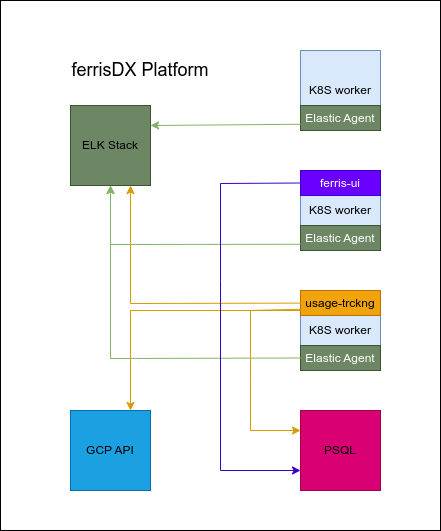

The diagram above was exported from draw.io. Its source (the exported page's mxGraphModel, read from the mxfile embedded in the PNG):
<mxGraphModel dx="1367" dy="775" grid="1" gridSize="10" guides="1" tooltips="1" connect="1" arrows="1" fold="1" page="1" pageScale="1" pageWidth="850" pageHeight="1100" math="0" shadow="0">
  <root>
    <mxCell id="0" />
    <mxCell id="1" parent="0" />
    <mxCell id="ZMj0az8cfU_9YRAnUnzX-2" value="" style="rounded=0;whiteSpace=wrap;html=1;direction=south;" parent="1" vertex="1">
      <mxGeometry x="390" y="230" width="440" height="530" as="geometry" />
    </mxCell>
    <mxCell id="ZMj0az8cfU_9YRAnUnzX-6" value="" style="whiteSpace=wrap;html=1;aspect=fixed;fillColor=#dae8fc;strokeColor=#6c8ebf;" parent="1" vertex="1">
      <mxGeometry x="690" y="280" width="80" height="80" as="geometry" />
    </mxCell>
    <mxCell id="ZMj0az8cfU_9YRAnUnzX-7" value="K8S worker" style="text;html=1;strokeColor=none;fillColor=none;align=center;verticalAlign=middle;whiteSpace=wrap;rounded=0;" parent="1" vertex="1">
      <mxGeometry x="695" y="305" width="70" height="30" as="geometry" />
    </mxCell>
    <mxCell id="ZMj0az8cfU_9YRAnUnzX-9" value="" style="rounded=1;whiteSpace=wrap;html=1;" parent="1" vertex="1">
      <mxGeometry x="690" y="340" width="80" height="20" as="geometry" />
    </mxCell>
    <mxCell id="ZMj0az8cfU_9YRAnUnzX-10" value="Elastic Agent" style="text;html=1;strokeColor=#3A5431;fillColor=#6d8764;align=center;verticalAlign=middle;whiteSpace=wrap;rounded=0;fontColor=#ffffff;" parent="1" vertex="1">
      <mxGeometry x="690" y="335" width="80" height="25" as="geometry" />
    </mxCell>
    <mxCell id="ZMj0az8cfU_9YRAnUnzX-11" value="" style="whiteSpace=wrap;html=1;aspect=fixed;fillColor=#dae8fc;strokeColor=#6c8ebf;" parent="1" vertex="1">
      <mxGeometry x="690" y="400" width="80" height="80" as="geometry" />
    </mxCell>
    <mxCell id="ZMj0az8cfU_9YRAnUnzX-12" value="K8S worker" style="text;html=1;strokeColor=none;fillColor=none;align=center;verticalAlign=middle;whiteSpace=wrap;rounded=0;" parent="1" vertex="1">
      <mxGeometry x="695" y="425" width="70" height="30" as="geometry" />
    </mxCell>
    <mxCell id="ZMj0az8cfU_9YRAnUnzX-13" value="" style="rounded=1;whiteSpace=wrap;html=1;" parent="1" vertex="1">
      <mxGeometry x="690" y="460" width="80" height="20" as="geometry" />
    </mxCell>
    <mxCell id="ZMj0az8cfU_9YRAnUnzX-14" value="Elastic Agent" style="text;html=1;strokeColor=#3A5431;fillColor=#6d8764;align=center;verticalAlign=middle;whiteSpace=wrap;rounded=0;fontColor=#ffffff;" parent="1" vertex="1">
      <mxGeometry x="690" y="455" width="80" height="25" as="geometry" />
    </mxCell>
    <mxCell id="ZMj0az8cfU_9YRAnUnzX-15" value="" style="whiteSpace=wrap;html=1;aspect=fixed;fillColor=#dae8fc;strokeColor=#6c8ebf;" parent="1" vertex="1">
      <mxGeometry x="690" y="520" width="80" height="80" as="geometry" />
    </mxCell>
    <mxCell id="ZMj0az8cfU_9YRAnUnzX-16" value="K8S worker" style="text;html=1;strokeColor=none;fillColor=none;align=center;verticalAlign=middle;whiteSpace=wrap;rounded=0;" parent="1" vertex="1">
      <mxGeometry x="695" y="545" width="70" height="30" as="geometry" />
    </mxCell>
    <mxCell id="ZMj0az8cfU_9YRAnUnzX-17" value="" style="rounded=1;whiteSpace=wrap;html=1;" parent="1" vertex="1">
      <mxGeometry x="690" y="580" width="80" height="20" as="geometry" />
    </mxCell>
    <mxCell id="ZMj0az8cfU_9YRAnUnzX-18" value="Elastic Agent" style="text;html=1;strokeColor=#3A5431;fillColor=#6d8764;align=center;verticalAlign=middle;whiteSpace=wrap;rounded=0;fontColor=#ffffff;" parent="1" vertex="1">
      <mxGeometry x="690" y="575" width="80" height="25" as="geometry" />
    </mxCell>
    <mxCell id="ZMj0az8cfU_9YRAnUnzX-23" value="" style="whiteSpace=wrap;html=1;aspect=fixed;fillColor=#6d8764;fontColor=#ffffff;strokeColor=#3A5431;" parent="1" vertex="1">
      <mxGeometry x="460" y="335" width="80" height="80" as="geometry" />
    </mxCell>
    <mxCell id="ZMj0az8cfU_9YRAnUnzX-24" value="ELK Stack" style="text;html=1;strokeColor=none;fillColor=none;align=center;verticalAlign=middle;whiteSpace=wrap;rounded=0;" parent="1" vertex="1">
      <mxGeometry x="470" y="360" width="60" height="30" as="geometry" />
    </mxCell>
    <mxCell id="ZMj0az8cfU_9YRAnUnzX-31" value="" style="endArrow=classic;html=1;rounded=0;entryX=1;entryY=0.25;entryDx=0;entryDy=0;exitX=0;exitY=0.75;exitDx=0;exitDy=0;fillColor=#d5e8d4;strokeColor=#82b366;" parent="1" source="ZMj0az8cfU_9YRAnUnzX-10" target="ZMj0az8cfU_9YRAnUnzX-23" edge="1">
      <mxGeometry width="50" height="50" relative="1" as="geometry">
        <mxPoint x="600" y="420" as="sourcePoint" />
        <mxPoint x="650" y="370" as="targetPoint" />
      </mxGeometry>
    </mxCell>
    <mxCell id="ZMj0az8cfU_9YRAnUnzX-32" value="" style="endArrow=classic;html=1;rounded=0;entryX=0.5;entryY=1;entryDx=0;entryDy=0;exitX=0;exitY=0.75;exitDx=0;exitDy=0;fillColor=#d5e8d4;strokeColor=#82b366;" parent="1" source="ZMj0az8cfU_9YRAnUnzX-14" target="ZMj0az8cfU_9YRAnUnzX-23" edge="1">
      <mxGeometry width="50" height="50" relative="1" as="geometry">
        <mxPoint x="686" y="415" as="sourcePoint" />
        <mxPoint x="640" y="410" as="targetPoint" />
        <Array as="points">
          <mxPoint x="500" y="474" />
        </Array>
      </mxGeometry>
    </mxCell>
    <mxCell id="ZMj0az8cfU_9YRAnUnzX-33" value="" style="endArrow=classic;html=1;rounded=0;entryX=0.5;entryY=1;entryDx=0;entryDy=0;exitX=0;exitY=0.5;exitDx=0;exitDy=0;fillColor=#d5e8d4;strokeColor=#82b366;" parent="1" source="ZMj0az8cfU_9YRAnUnzX-18" target="ZMj0az8cfU_9YRAnUnzX-23" edge="1">
      <mxGeometry width="50" height="50" relative="1" as="geometry">
        <mxPoint x="600" y="520" as="sourcePoint" />
        <mxPoint x="650" y="470" as="targetPoint" />
        <Array as="points">
          <mxPoint x="500" y="588" />
        </Array>
      </mxGeometry>
    </mxCell>
    <mxCell id="ZMj0az8cfU_9YRAnUnzX-34" value="" style="whiteSpace=wrap;html=1;aspect=fixed;fillColor=#d80073;fontColor=#ffffff;strokeColor=#A50040;" parent="1" vertex="1">
      <mxGeometry x="690" y="640" width="80" height="80" as="geometry" />
    </mxCell>
    <mxCell id="ZMj0az8cfU_9YRAnUnzX-35" value="PSQL" style="text;html=1;strokeColor=none;fillColor=none;align=center;verticalAlign=middle;whiteSpace=wrap;rounded=0;" parent="1" vertex="1">
      <mxGeometry x="700" y="665" width="60" height="30" as="geometry" />
    </mxCell>
    <mxCell id="ZMj0az8cfU_9YRAnUnzX-38" value="" style="rounded=1;whiteSpace=wrap;html=1;" parent="1" vertex="1">
      <mxGeometry x="690" y="525" width="80" height="20" as="geometry" />
    </mxCell>
    <mxCell id="ZMj0az8cfU_9YRAnUnzX-39" value="usage-trckng" style="text;html=1;strokeColor=#BD7000;fillColor=#f0a30a;align=center;verticalAlign=middle;whiteSpace=wrap;rounded=0;fontColor=#000000;" parent="1" vertex="1">
      <mxGeometry x="690" y="520" width="80" height="25" as="geometry" />
    </mxCell>
    <mxCell id="ZMj0az8cfU_9YRAnUnzX-40" value="" style="endArrow=classic;html=1;rounded=0;fillColor=#ffe6cc;strokeColor=#d79b00;entryX=0.75;entryY=1;entryDx=0;entryDy=0;" parent="1" source="ZMj0az8cfU_9YRAnUnzX-39" target="ZMj0az8cfU_9YRAnUnzX-23" edge="1">
      <mxGeometry width="50" height="50" relative="1" as="geometry">
        <mxPoint x="600" y="545" as="sourcePoint" />
        <mxPoint x="300" y="530" as="targetPoint" />
        <Array as="points">
          <mxPoint x="520" y="533" />
        </Array>
      </mxGeometry>
    </mxCell>
    <mxCell id="ZMj0az8cfU_9YRAnUnzX-41" value="" style="rounded=1;whiteSpace=wrap;html=1;" parent="1" vertex="1">
      <mxGeometry x="690" y="405" width="80" height="20" as="geometry" />
    </mxCell>
    <mxCell id="ZMj0az8cfU_9YRAnUnzX-42" value="ferris-ui" style="text;html=1;strokeColor=#3700CC;fillColor=#6a00ff;align=center;verticalAlign=middle;whiteSpace=wrap;rounded=0;fontColor=#ffffff;" parent="1" vertex="1">
      <mxGeometry x="690" y="400" width="80" height="25" as="geometry" />
    </mxCell>
    <mxCell id="ZMj0az8cfU_9YRAnUnzX-43" value="" style="endArrow=classic;html=1;rounded=0;exitX=0;exitY=0.75;exitDx=0;exitDy=0;fillColor=#ffe6cc;strokeColor=#d79b00;entryX=0;entryY=0.25;entryDx=0;entryDy=0;" parent="1" source="ZMj0az8cfU_9YRAnUnzX-39" target="ZMj0az8cfU_9YRAnUnzX-34" edge="1">
      <mxGeometry width="50" height="50" relative="1" as="geometry">
        <mxPoint x="600" y="680" as="sourcePoint" />
        <mxPoint x="650" y="630" as="targetPoint" />
        <Array as="points">
          <mxPoint x="640" y="540" />
          <mxPoint x="640" y="610" />
          <mxPoint x="640" y="660" />
          <mxPoint x="670" y="660" />
        </Array>
      </mxGeometry>
    </mxCell>
    <mxCell id="ZMj0az8cfU_9YRAnUnzX-45" value="&lt;font style=&quot;font-size: 18px;&quot;&gt;&amp;nbsp;ferrisDX&amp;nbsp;Platform&lt;/font&gt;" style="text;html=1;strokeColor=none;fillColor=none;align=center;verticalAlign=middle;whiteSpace=wrap;rounded=0;" parent="1" vertex="1">
      <mxGeometry x="470" y="270" width="115" height="60" as="geometry" />
    </mxCell>
    <mxCell id="ZMj0az8cfU_9YRAnUnzX-49" value="" style="whiteSpace=wrap;html=1;aspect=fixed;fillColor=#1ba1e2;strokeColor=#006EAF;fontColor=#ffffff;" parent="1" vertex="1">
      <mxGeometry x="460" y="640" width="80" height="80" as="geometry" />
    </mxCell>
    <mxCell id="ZMj0az8cfU_9YRAnUnzX-50" value="GCP API" style="text;html=1;strokeColor=none;fillColor=none;align=center;verticalAlign=middle;whiteSpace=wrap;rounded=0;" parent="1" vertex="1">
      <mxGeometry x="470" y="665" width="60" height="30" as="geometry" />
    </mxCell>
    <mxCell id="ZMj0az8cfU_9YRAnUnzX-51" value="" style="endArrow=classic;html=1;rounded=0;entryX=0.75;entryY=0;entryDx=0;entryDy=0;fillColor=#ffe6cc;strokeColor=#d79b00;" parent="1" target="ZMj0az8cfU_9YRAnUnzX-49" edge="1">
      <mxGeometry width="50" height="50" relative="1" as="geometry">
        <mxPoint x="690" y="540" as="sourcePoint" />
        <mxPoint x="370" y="400" as="targetPoint" />
        <Array as="points">
          <mxPoint x="520" y="540" />
        </Array>
      </mxGeometry>
    </mxCell>
    <mxCell id="ZMj0az8cfU_9YRAnUnzX-53" value="" style="endArrow=classic;html=1;rounded=0;entryX=0;entryY=0.75;entryDx=0;entryDy=0;exitX=0;exitY=0.5;exitDx=0;exitDy=0;fillColor=#6a00ff;strokeColor=#3700CC;" parent="1" source="ZMj0az8cfU_9YRAnUnzX-42" target="ZMj0az8cfU_9YRAnUnzX-34" edge="1">
      <mxGeometry width="50" height="50" relative="1" as="geometry">
        <mxPoint x="320" y="450" as="sourcePoint" />
        <mxPoint x="370" y="400" as="targetPoint" />
        <Array as="points">
          <mxPoint x="610" y="413" />
          <mxPoint x="610" y="510" />
          <mxPoint x="610" y="700" />
        </Array>
      </mxGeometry>
    </mxCell>
  </root>
</mxGraphModel>